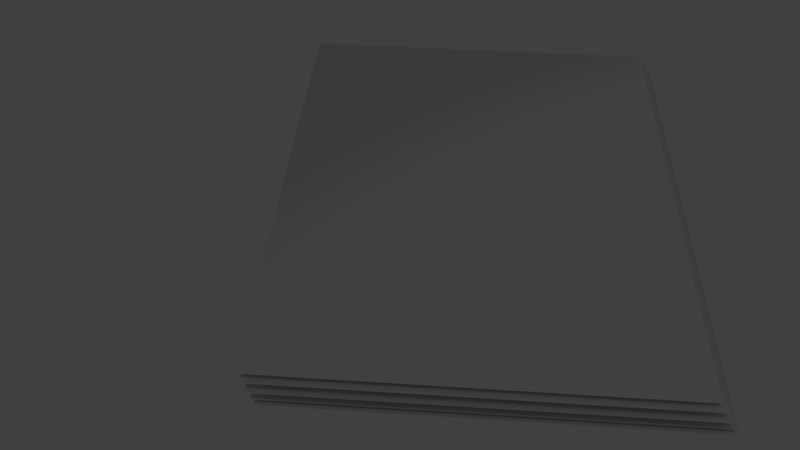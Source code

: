 # Source: notes.blend  (saved by Blender 2.74.0; exported with 4.5.12 LTS)
import bpy
from mathutils import Matrix  # noqa: F401  (used for matrix-valued properties, if any)

bpy.ops.wm.read_factory_settings(use_empty=True)
scene = bpy.context.scene
scene.name = 'Scene'

# ---- collections
col_collection_1 = bpy.data.collections.new('Collection 1'); scene.collection.children.link(col_collection_1)

# ---- materials (node trees are filled in below, after node groups)
mat_page = bpy.data.materials.new('page')
mat_page.alpha_threshold = 0.0
mat_page.use_transparent_shadow = False
mat_page.roughness = 0.5

# ---- material node trees

# ---- world
world_world = bpy.data.worlds.new('World'); scene.world = world_world
world_world.color = (0.05088, 0.05088, 0.05088)
world_world.use_sun_shadow = False
world_world.sun_shadow_jitter_overblur = 0.0
world_world.cycles.sampling_method = 'MANUAL'
world_world.cycles.sample_map_resolution = 256

# ---- cameras
cam_camera = bpy.data.cameras.new('Camera')
cam_camera.clip_end = 100.0
cam_camera.lens = 35.0
cam_camera.sensor_width = 32.0
cam_camera.sensor_height = 18.0
cam_camera.ortho_scale = 7.314
cam_camera.dof.focus_distance = 0.0
cam_camera.dof.aperture_fstop = 128.0

# ---- lights
light_spot = bpy.data.lights.new('Spot', 'SPOT')
light_spot.transmission_factor = 0.0
light_spot.energy = 100.0
light_spot.shadow_buffer_clip_start = 0.5
light_spot.shadow_soft_size = 0.1
light_spot.shadow_maximum_resolution = 0.006
light_spot.use_absolute_resolution = True
light_spot.cycles.use_multiple_importance_sampling = False
light_lamp = bpy.data.lights.new('Lamp', 'POINT')
light_lamp.transmission_factor = 0.0
light_lamp.cutoff_distance = 30.0
light_lamp.energy = 41.0
light_lamp.shadow_buffer_clip_start = 1.001
light_lamp.shadow_soft_size = 0.1
light_lamp.shadow_maximum_resolution = 0.006
light_lamp.use_absolute_resolution = True
light_lamp.cycles.use_multiple_importance_sampling = False

# ---- meshes
me_plane_005 = bpy.data.meshes.new('Plane.005')
me_plane_005.from_pydata([(-0.3865, -0.5, 0.0), (0.3865, -0.5, 0.0), (-0.3865, 0.5, 0.0), (0.3865, 0.5, 0.0)], [], [(0, 1, 3, 2)])
_uv = me_plane_005.uv_layers.new(name='UVMap')
_uv.uv.foreach_set('vector', [0.0, 0.0, 1.0, 0.0, 1.0, 1.0, 0.0, 1.0])
me_plane_005.materials.append(mat_page)
me_plane_005.use_remesh_preserve_volume = False
me_plane_005.use_remesh_preserve_attributes = False
me_plane_005.use_mirror_vertex_groups = False
me_plane_005.update()
me_plane_004 = bpy.data.meshes.new('Plane.004')
me_plane_004.from_pydata([(-0.3865, -0.5, 0.0), (0.3865, -0.5, 0.0), (-0.3865, 0.5, 0.0), (0.3865, 0.5, 0.0)], [], [(0, 1, 3, 2)])
_uv = me_plane_004.uv_layers.new(name='UVMap')
_uv.uv.foreach_set('vector', [0.0, 0.0, 1.0, 0.0, 1.0, 1.0, 0.0, 1.0])
me_plane_004.materials.append(mat_page)
me_plane_004.use_remesh_preserve_volume = False
me_plane_004.use_remesh_preserve_attributes = False
me_plane_004.use_mirror_vertex_groups = False
me_plane_004.update()
me_plane_003 = bpy.data.meshes.new('Plane.003')
me_plane_003.from_pydata([(-0.3865, -0.5, 0.0), (0.3865, -0.5, 0.0), (-0.3865, 0.5, 0.0), (0.3865, 0.5, 0.0)], [], [(0, 1, 3, 2)])
_uv = me_plane_003.uv_layers.new(name='UVMap')
_uv.uv.foreach_set('vector', [0.0, 0.0, 1.0, 0.0, 1.0, 1.0, 0.0, 1.0])
me_plane_003.materials.append(mat_page)
me_plane_003.use_remesh_preserve_volume = False
me_plane_003.use_remesh_preserve_attributes = False
me_plane_003.use_mirror_vertex_groups = False
me_plane_003.update()
me_plane_002 = bpy.data.meshes.new('Plane.002')
me_plane_002.from_pydata([(-0.3865, -0.5, 0.0), (0.3865, -0.5, 0.0), (-0.3865, 0.5, 0.0), (0.3865, 0.5, 0.0)], [], [(0, 1, 3, 2)])
_uv = me_plane_002.uv_layers.new(name='UVMap')
_uv.uv.foreach_set('vector', [0.0, 0.0, 1.0, 0.0, 1.0, 1.0, 0.0, 1.0])
me_plane_002.materials.append(mat_page)
me_plane_002.use_remesh_preserve_volume = False
me_plane_002.use_remesh_preserve_attributes = False
me_plane_002.use_mirror_vertex_groups = False
me_plane_002.update()
me_plane_001 = bpy.data.meshes.new('Plane.001')
me_plane_001.from_pydata([(-0.3865, -0.5, 0.0), (0.3865, -0.5, 0.0), (-0.3865, 0.5, 0.0), (0.3865, 0.5, 0.0)], [], [(0, 1, 3, 2)])
_uv = me_plane_001.uv_layers.new(name='UVMap')
_uv.uv.foreach_set('vector', [0.0, 0.0, 1.0, 0.0, 1.0, 1.0, 0.0, 1.0])
me_plane_001.materials.append(mat_page)
me_plane_001.use_remesh_preserve_volume = False
me_plane_001.use_remesh_preserve_attributes = False
me_plane_001.use_mirror_vertex_groups = False
me_plane_001.update()

# ---- objects
ob_spot = bpy.data.objects.new('Spot', light_spot)
ob_page_004 = bpy.data.objects.new('page.004', me_plane_005)
ob_page_003 = bpy.data.objects.new('page.003', me_plane_004)
ob_page_002 = bpy.data.objects.new('page.002', me_plane_003)
ob_page_001 = bpy.data.objects.new('page.001', me_plane_002)
ob_page = bpy.data.objects.new('page', me_plane_001)
ob_lamp = bpy.data.objects.new('Lamp', light_lamp)
ob_camera = bpy.data.objects.new('Camera', cam_camera)

# ---- transforms, parenting, visibility, modifiers, constraints
ob_spot.location = (3.294, -3.584, 13.58)
ob_spot.scale = (2.452, 2.452, 2.452)
ob_spot.lineart.crease_threshold = 0.0
ob_page_004.location = (-0.03398, 0.01632, 0.08519)
ob_page_004.scale = (2.452, 2.452, 2.452)
ob_page_004.lineart.crease_threshold = 0.0
ob_page_003.location = (-0.009591, -0.01165, 0.06235)
ob_page_003.scale = (2.452, 2.452, 2.452)
ob_page_003.lineart.crease_threshold = 0.0
ob_page_002.location = (0.0108, -0.03184, 0.02811)
ob_page_002.scale = (2.452, 2.452, 2.452)
ob_page_002.lineart.crease_threshold = 0.0
ob_page_001.location = (0.03017, -0.03184, -0.01113)
ob_page_001.scale = (2.452, 2.452, 2.452)
ob_page_001.lineart.crease_threshold = 0.0
ob_page.location = (0.04433, -0.04335, -0.0298)
ob_page.scale = (2.452, 2.452, 2.452)
ob_page.lineart.crease_threshold = 0.0
ob_lamp.location = (-8.646, -1.537, 20.79)
ob_lamp.rotation_euler = (0.6503, 0.05522, 1.866)
ob_lamp.scale = (2.452, 2.452, 2.452)
ob_lamp.lock_rotations_4d = False
ob_lamp.empty_display_type = 'ARROWS'
ob_lamp.color = (0.0, 0.0, 0.0, 0.0)
ob_lamp.lineart.crease_threshold = 0.0
ob_camera.location = (-0.1945, -3.273, 2.858)
ob_camera.rotation_euler = (0.8202, -0.005456, 0.07105)
ob_camera.scale = (2.452, 2.452, 2.452)
ob_camera.lock_rotations_4d = False
ob_camera.empty_display_type = 'ARROWS'
ob_camera.color = (0.0, 0.0, 0.0, 0.0)
ob_camera.display_type = 'WIRE'
ob_camera.lineart.crease_threshold = 0.0

# ---- collection membership
col_collection_1.objects.link(ob_spot)
col_collection_1.objects.link(ob_page_004)
col_collection_1.objects.link(ob_page_003)
col_collection_1.objects.link(ob_page_002)
col_collection_1.objects.link(ob_page_001)
col_collection_1.objects.link(ob_page)
col_collection_1.objects.link(ob_lamp)
col_collection_1.objects.link(ob_camera)

# ---- scene / render settings (as saved in the file)
scene.camera = ob_camera
scene.frame_start = 1; scene.frame_end = 250; scene.frame_set(1)
scene.render.engine = 'BLENDER_EEVEE_NEXT'
scene.render.resolution_percentage = 50
scene.render.dither_intensity = 0.0
scene.render.film_transparent = True
scene.cycles.use_denoising = False
scene.cycles.samples = 10
scene.cycles.sampling_pattern = 'TABULATED_SOBOL'
scene.cycles.light_sampling_threshold = 0.0
scene.cycles.use_adaptive_sampling = False
scene.cycles.use_light_tree = False
scene.cycles.blur_glossy = 0.0
scene.cycles.pixel_filter_type = 'GAUSSIAN'
scene.cycles.sample_clamp_indirect = 0.0
scene.view_settings.view_transform = 'Standard'
bpy.context.view_layer.update()
